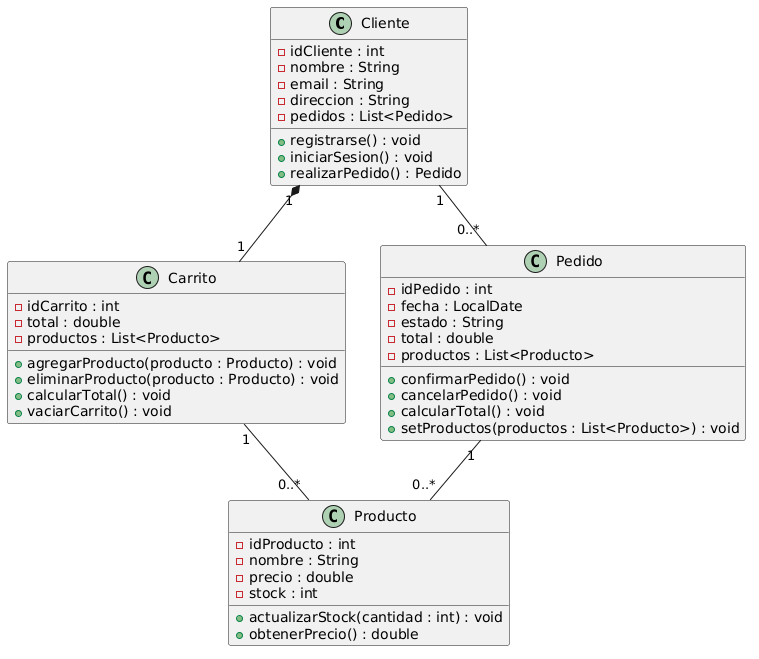

The diagram above was rendered by PlantUML. Its source (embedded in the PNG):
@startuml
class Cliente {
  - idCliente : int
  - nombre : String
  - email : String
  - direccion : String
  - pedidos : List<Pedido>
  + registrarse() : void
  + iniciarSesion() : void
  + realizarPedido() : Pedido

}

class Producto {
  - idProducto : int
  - nombre : String
  - precio : double
  - stock : int
  + actualizarStock(cantidad : int) : void
  + obtenerPrecio() : double

}

class Carrito {
  - idCarrito : int
  - total : double
  - productos : List<Producto>
  + agregarProducto(producto : Producto) : void
  + eliminarProducto(producto : Producto) : void
  + calcularTotal() : void
  + vaciarCarrito() : void
}

class Pedido {
  - idPedido : int
  - fecha : LocalDate
  - estado : String
  - total : double
  - productos : List<Producto>
  + confirmarPedido() : void
  + cancelarPedido() : void
  + calcularTotal() : void
  + setProductos(productos : List<Producto>) : void
}

Cliente "1" *-- "1" Carrito
Cliente "1" -- "0..*" Pedido
Carrito "1" -- "0..*" Producto
Pedido "1" -- "0..*" Producto
@enduml